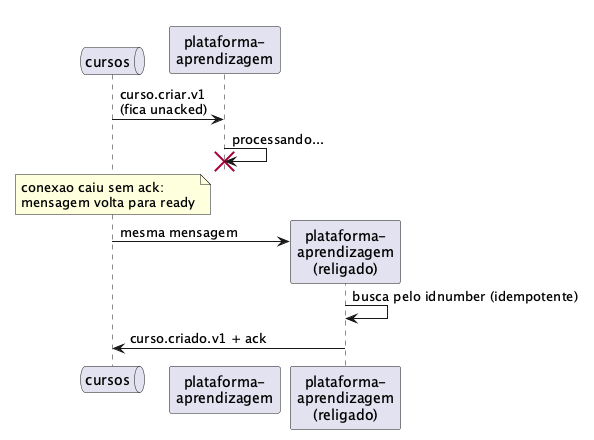

The diagram above was rendered by PlantUML. Its source (embedded in the PNG):
@startuml reinicio
' cenario 4: servico reinicia no meio do processamento
queue "cursos" as mq
participant "plataforma-\naprendizagem" as pl

mq -> pl : curso.criar.v1\n(fica unacked)
pl -> pl : processando...
destroy pl
note over mq : conexao caiu sem ack:\nmensagem volta para ready
create participant "plataforma-\naprendizagem\n(religado)" as pl2
mq -> pl2 : mesma mensagem
pl2 -> pl2 : busca pelo idnumber (idempotente)
pl2 -> mq : curso.criado.v1 + ack
@enduml